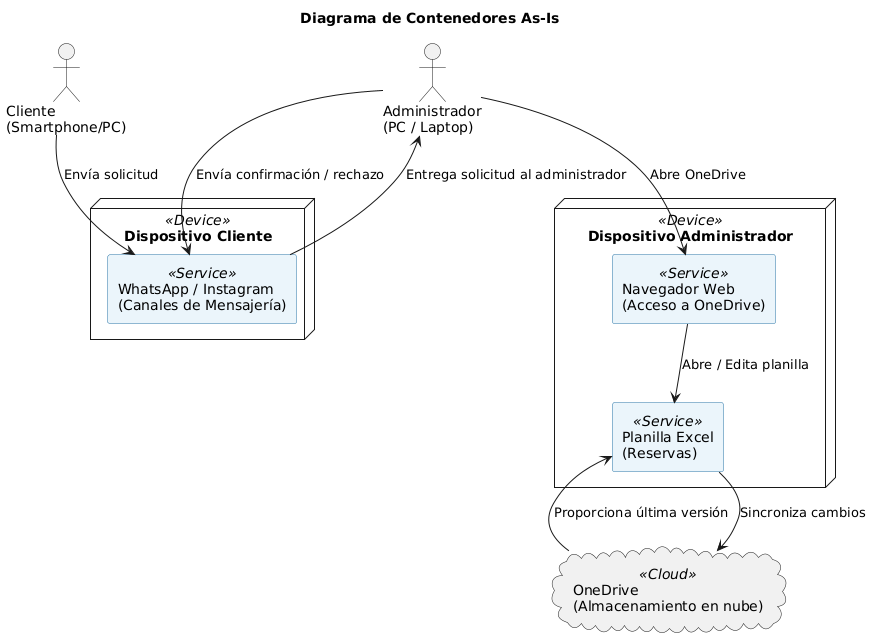

The diagram above was rendered by PlantUML. Its source (embedded in the PNG):
@startuml
'-----------------------------------------------
' Diagrama de Contenedores As-Is (C4 Nivel 2)
'-----------------------------------------------
title Diagrama de Contenedores As-Is
skinparam rectangle {
  BackgroundColor<<Device>> #FFF0E0
  BorderColor<<Device>> #D35400
  BackgroundColor<<Service>> #EBF5FB
  BorderColor<<Service>> #2874A6
  BackgroundColor<<Cloud>> #EBF5F7
  BorderColor<<Cloud>> #1F618D
}

actor "Cliente\n(Smartphone/PC)" as Cliente
actor "Administrador\n(PC / Laptop)" as Admin

node "Dispositivo Cliente" <<Device>> {
  rectangle "WhatsApp / Instagram\n(Canales de Mensajería)" <<Service>> as Canales
}

node "Dispositivo Administrador" <<Device>> {
  rectangle "Navegador Web\n(Acceso a OneDrive)" <<Service>> as Navegador
  rectangle "Planilla Excel\n(Reservas)" <<Service>> as Excel
}

cloud "OneDrive\n(Almacenamiento en nube)" <<Cloud>> as OneDrive

Cliente       --> Canales       : Envía solicitud
Canales       --> Admin         : Entrega solicitud al administrador

Admin         --> Navegador     : Abre OneDrive
Navegador     --> Excel         : Abre / Edita planilla
Excel         --> OneDrive      : Sincroniza cambios
OneDrive      --> Excel         : Proporciona última versión

Admin         --> Canales       : Envía confirmación / rechazo
@enduml